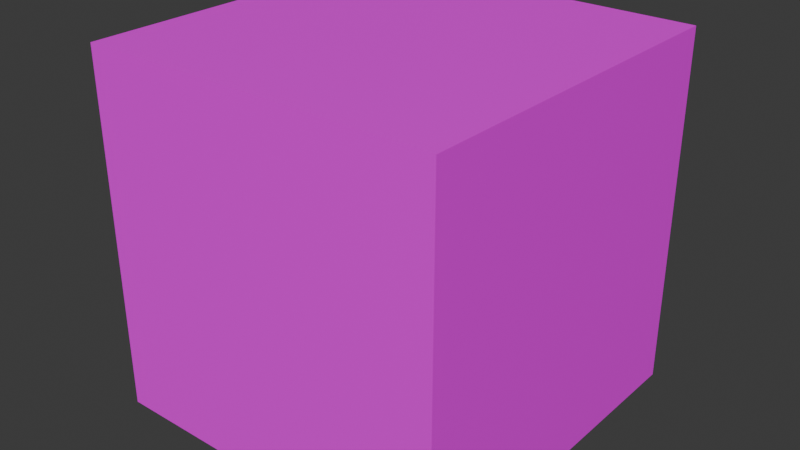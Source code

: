 # Source: materials.blend  (saved by Blender 4.5.91; exported with 4.5.12 LTS)
import bpy
from mathutils import Matrix  # noqa: F401  (used for matrix-valued properties, if any)

bpy.ops.wm.read_factory_settings(use_empty=True)
scene = bpy.context.scene
scene.name = 'Scene'

# ---- collections
col_collection = bpy.data.collections.new('Collection'); scene.collection.children.link(col_collection)

# ---- images (referenced by path relative to the original .blend; pixels are not part of the script)
import os
ASSET_DIR = os.environ.get("B2B_ASSET_DIR", "")  # directory of the original .blend (textures are referenced by path, not embedded)
HERE = os.path.dirname(os.path.abspath(__file__))  # packed textures are extracted next to this script under _unpacked/

def load_image(name, relpath, width, height, colorspace="sRGB"):
    """Load a texture the original file referenced (path relative to the .blend, or extracted next to this script)."""
    p = next((c for c in (os.path.join(HERE, relpath), os.path.join(ASSET_DIR, relpath)) if relpath and os.path.exists(c)), "")
    if p:
        img = bpy.data.images.load(p, check_existing=True)
        img.name = name
    else:  # same state as the original file: an image datablock whose file is absent (Cycles renders it pink)
        img = bpy.data.images.new(name, width, height)
        img.source = "FILE"
        img.filepath = "//" + (relpath or name)
    img.colorspace_settings.name = colorspace
    return img
img_greyscale_gradient_tga = load_image('greyscale_gradient.tga', 'greyscale_gradient.tga', 1024, 1024, 'sRGB')

# ---- materials (node trees are filled in below, after node groups)
mat_greyscale_gradient = bpy.data.materials.new('Greyscale Gradient')

# ---- material node trees
mat_greyscale_gradient.use_nodes = True; mat_greyscale_gradient.node_tree.nodes.clear()
_N = mat_greyscale_gradient.node_tree.nodes; _L = mat_greyscale_gradient.node_tree.links
n0 = _N.new('ShaderNodeBsdfPrincipled'); n0.name = 'Principled BSDF'; n0.location = (-200, 100)
n1 = _N.new('ShaderNodeOutputMaterial'); n1.name = 'Material Output'; n1.location = (200, 100)
n2 = _N.new('ShaderNodeTexImage'); n2.name = 'Image Texture'; n2.location = (-490, 80)
n2.image = img_greyscale_gradient_tga
_L.new(n0.outputs[0], n1.inputs[0])
_L.new(n2.outputs[0], n0.inputs[0])
n1.is_active_output = True

# ---- world
world_world = bpy.data.worlds.new('World'); scene.world = world_world
world_world.use_nodes = True; world_world.node_tree.nodes.clear()
_N = world_world.node_tree.nodes; _L = world_world.node_tree.links
n0 = _N.new('ShaderNodeOutputWorld'); n0.name = 'World Output'; n0.location = (200, 100)
n1 = _N.new('ShaderNodeBackground'); n1.name = 'Background'; n1.location = (-200, 100)
n1.inputs[0].default_value = (0.05088, 0.05088, 0.05088, 1.0)
_L.new(n1.outputs[0], n0.inputs[0])
n0.is_active_output = True
world_world.color = (0.05088, 0.05088, 0.05088)
world_world.sun_shadow_jitter_overblur = 0.0

# ---- meshes
me_cube = bpy.data.meshes.new('Cube')
me_cube.from_pydata([(1.0, 1.0, 1.0), (1.0, 1.0, -1.0), (1.0, -1.0, 1.0), (1.0, -1.0, -1.0), (-1.0, 1.0, 1.0), (-1.0, 1.0, -1.0), (-1.0, -1.0, 1.0), (-1.0, -1.0, -1.0)], [], [(0, 4, 6, 2), (3, 2, 6, 7), (7, 6, 4, 5), (5, 1, 3, 7), (1, 0, 2, 3), (5, 4, 0, 1)])
_uv = me_cube.uv_layers.new(name='UVMap')
_uv.uv.foreach_set('vector', [0.625, 0.5, 0.875, 0.5, 0.875, 0.75, 0.625, 0.75, 0.375, 0.75, 0.625, 0.75, 0.625, 1.0, 0.375, 1.0, 0.375, 0.0, 0.625, 0.0, 0.625, 0.25, 0.375, 0.25, 0.125, 0.5, 0.375, 0.5, 0.375, 0.75, 0.125, 0.75, 0.375, 0.5, 0.625, 0.5, 0.625, 0.75, 0.375, 0.75, 0.375, 0.25, 0.625, 0.25, 0.625, 0.5, 0.375, 0.5])
me_cube.materials.append(mat_greyscale_gradient)
me_cube.use_mirror_vertex_groups = False
me_cube.update()

# ---- objects
ob_cube = bpy.data.objects.new('Cube', me_cube)

# ---- transforms, parenting, visibility, modifiers, constraints
ob_cube.location = (0.0, 0.0, 0.0)
ob_cube.lock_rotations_4d = False
ob_cube.empty_display_type = 'ARROWS'
ob_cube.lineart.crease_threshold = 0.0

# ---- collection membership
col_collection.objects.link(ob_cube)

# ---- scene / render settings (as saved in the file)
scene.frame_start = 1; scene.frame_end = 250; scene.frame_set(1)
scene.render.engine = 'BLENDER_EEVEE_NEXT'
bpy.context.view_layer.update()

# ---- added for rendering (the .blend has no active camera and no usable light): camera, sun
cam_auto = bpy.data.cameras.new('AutoCamera')
cam_auto.lens = 50.0
cam_auto.sensor_width = 36.0
cam_auto.clip_end = 1000.0
ob_auto_camera = bpy.data.objects.new('AutoCamera', cam_auto)
scene.collection.objects.link(ob_auto_camera)
ob_auto_camera.location = (3.20507, -3.84609, 2.56406)
ob_auto_camera.rotation_euler = (1.09748, -7.21219e-08, 0.694738)
scene.camera = ob_auto_camera
light_auto_sun = bpy.data.lights.new('AutoSun', 'SUN')
light_auto_sun.energy = 3.0
light_auto_sun.angle = 0.0523599
ob_auto_sun = bpy.data.objects.new('AutoSun', light_auto_sun)
scene.collection.objects.link(ob_auto_sun)
ob_auto_sun.rotation_euler = (0.872665, 0.174533, 0.523599)
bpy.context.view_layer.update()
